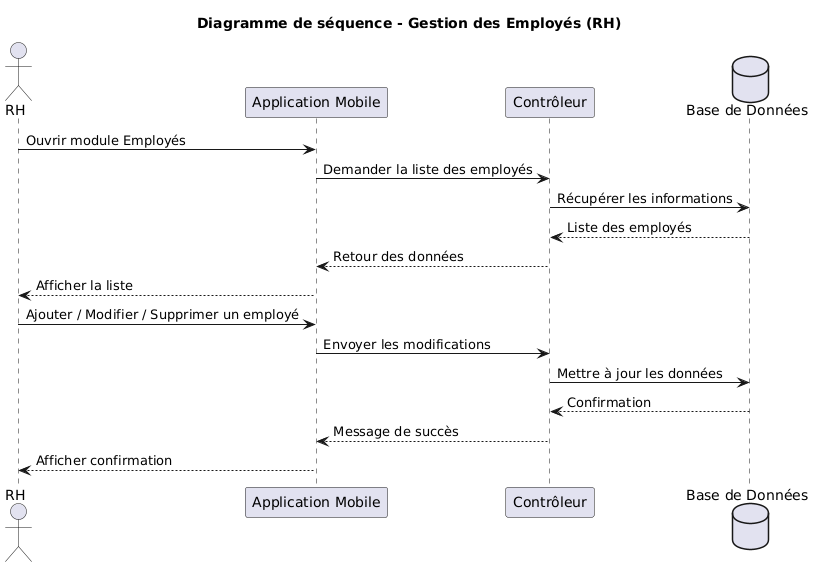

The diagram above was rendered by PlantUML. Its source (embedded in the PNG):
@startuml
title Diagramme de séquence - Gestion des Employés (RH)

actor RH
participant "Application Mobile" as App
participant "Contrôleur" as Ctrl
database "Base de Données" as DB

RH -> App : Ouvrir module Employés
App -> Ctrl : Demander la liste des employés
Ctrl -> DB : Récupérer les informations
DB --> Ctrl : Liste des employés
Ctrl --> App : Retour des données
App --> RH : Afficher la liste

RH -> App : Ajouter / Modifier / Supprimer un employé
App -> Ctrl : Envoyer les modifications
Ctrl -> DB : Mettre à jour les données
DB --> Ctrl : Confirmation
Ctrl --> App : Message de succès
App --> RH : Afficher confirmation
@enduml